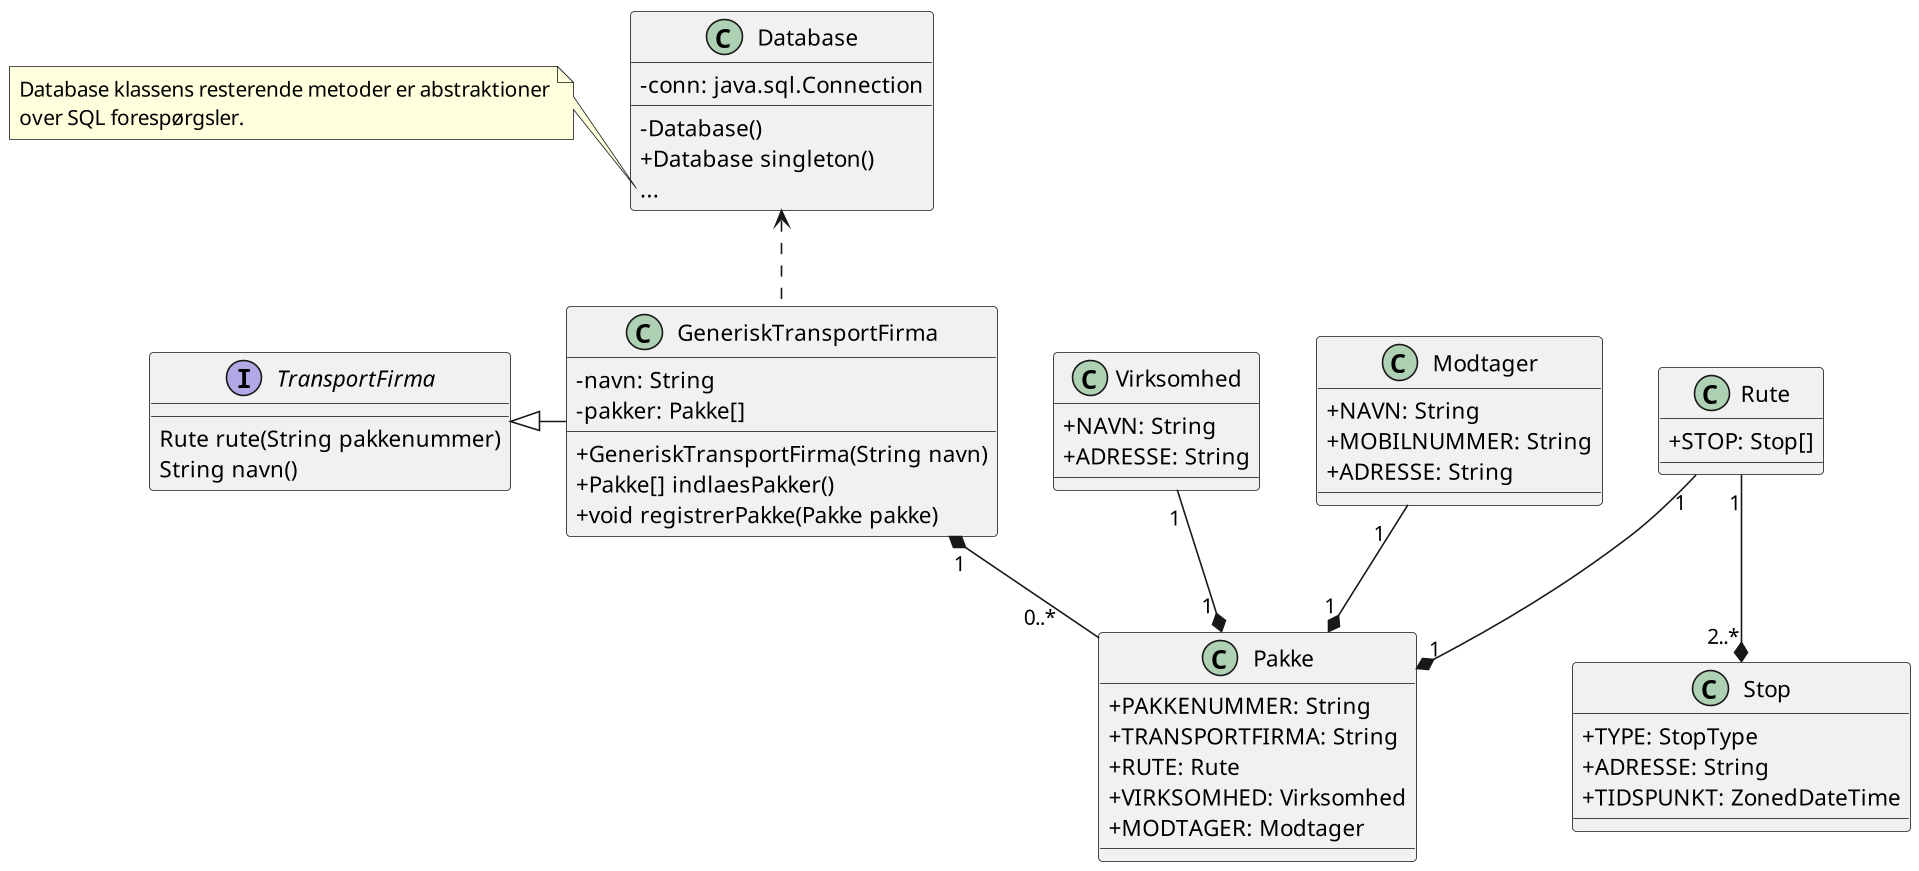

The diagram above was rendered by PlantUML. Its source (embedded in the PNG):
@startuml
scale 1920*1080
skinparam classAttributeIconSize 0
interface TransportFirma {
	Rute rute(String pakkenummer)
	String navn()
}
TransportFirma <|- GeneriskTransportFirma
class Virksomhed {
	+ NAVN: String
	+ ADRESSE: String
}
class Modtager {
	+ NAVN: String
	+ MOBILNUMMER: String
	+ ADRESSE: String
}
class Stop {
	+ TYPE: StopType
	+ ADRESSE: String
	+ TIDSPUNKT: ZonedDateTime
}
class Rute {
	+ STOP: Stop[]
}
class Pakke {
	+ PAKKENUMMER: String
	+ TRANSPORTFIRMA: String
	+ RUTE: Rute
	+ VIRKSOMHED: Virksomhed
	+ MODTAGER: Modtager
}
Rute "1" --* "1" Pakke
Rute "1" --* "2..*" Stop
Virksomhed "1" --* "1 " Pakke
Modtager "1   " --* "1" Pakke
class Database {
	{field} - conn: java.sql.Connection
	- Database()
	+ Database singleton()
	{method} ...
}
note left of Database::...
	Database klassens resterende metoder er abstraktioner
	over SQL forespørgsler.
end note
Database <.. GeneriskTransportFirma
GeneriskTransportFirma "1" *-- "0..*\t     " Pakke
class GeneriskTransportFirma {
	- navn: String
	- pakker: Pakke[]
	+ GeneriskTransportFirma(String navn)
	+ Pakke[] indlaesPakker()
	+ void registrerPakke(Pakke pakke)
}
@enduml